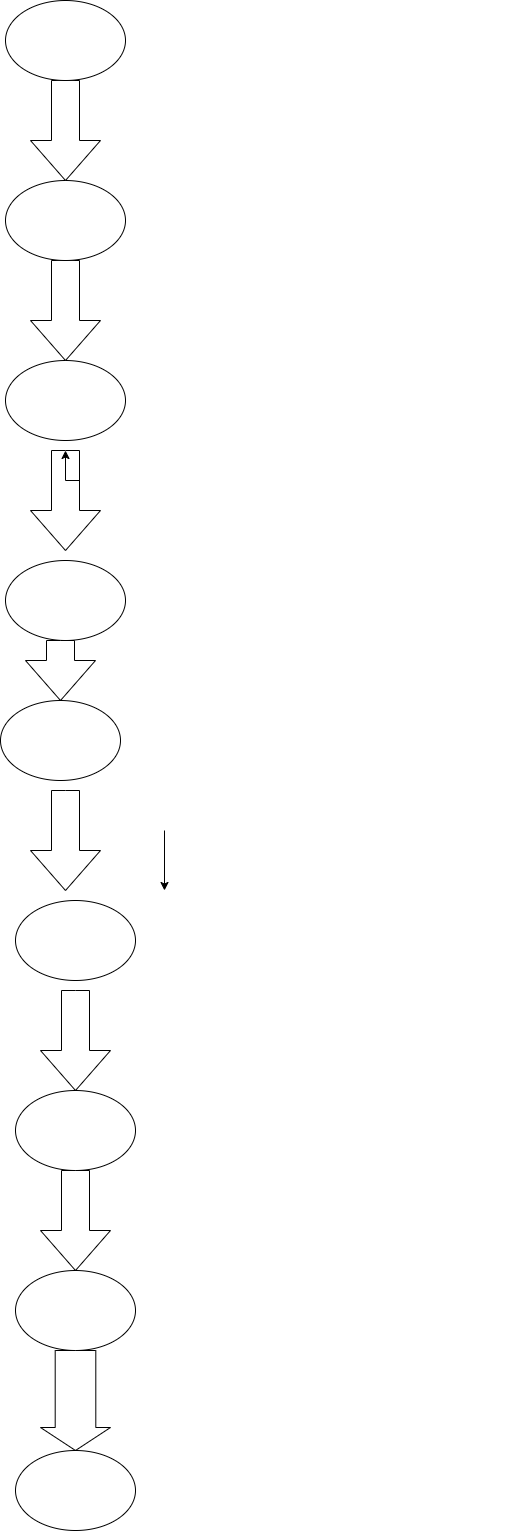

The diagram above was exported from draw.io. Its source (the exported page's mxGraphModel, read from the mxfile embedded in the PNG):
<mxGraphModel dx="1042" dy="562" grid="1" gridSize="10" guides="1" tooltips="1" connect="1" arrows="1" fold="1" page="1" pageScale="1" pageWidth="850" pageHeight="1100" math="0" shadow="0">
  <root>
    <mxCell id="0" />
    <mxCell id="1" parent="0" />
    <mxCell id="hyBy_LdiblDAQUZl2h1g-1" value="" style="ellipse;whiteSpace=wrap;html=1;" vertex="1" parent="1">
      <mxGeometry x="330" y="640" width="120" height="80" as="geometry" />
    </mxCell>
    <mxCell id="hyBy_LdiblDAQUZl2h1g-2" value="" style="html=1;shadow=0;dashed=0;align=center;verticalAlign=middle;shape=mxgraph.arrows2.arrow;dy=0.6;dx=40;direction=south;notch=0;" vertex="1" parent="1">
      <mxGeometry x="355" y="730" width="70" height="100" as="geometry" />
    </mxCell>
    <mxCell id="hyBy_LdiblDAQUZl2h1g-3" style="edgeStyle=orthogonalEdgeStyle;rounded=0;orthogonalLoop=1;jettySize=auto;html=1;exitX=0;exitY=0;exitDx=30;exitDy=21;exitPerimeter=0;entryX=0;entryY=0.5;entryDx=0;entryDy=0;entryPerimeter=0;" edge="1" parent="1" source="hyBy_LdiblDAQUZl2h1g-2" target="hyBy_LdiblDAQUZl2h1g-2">
      <mxGeometry relative="1" as="geometry" />
    </mxCell>
    <mxCell id="hyBy_LdiblDAQUZl2h1g-4" value="" style="ellipse;whiteSpace=wrap;html=1;" vertex="1" parent="1">
      <mxGeometry x="330" y="840" width="120" height="80" as="geometry" />
    </mxCell>
    <mxCell id="hyBy_LdiblDAQUZl2h1g-5" value="" style="html=1;shadow=0;dashed=0;align=center;verticalAlign=middle;shape=mxgraph.arrows2.arrow;dy=0.6;dx=40;direction=south;notch=0;" vertex="1" parent="1">
      <mxGeometry x="350" y="920" width="70" height="60" as="geometry" />
    </mxCell>
    <mxCell id="hyBy_LdiblDAQUZl2h1g-6" value="" style="ellipse;whiteSpace=wrap;html=1;" vertex="1" parent="1">
      <mxGeometry x="325" y="980" width="120" height="80" as="geometry" />
    </mxCell>
    <mxCell id="hyBy_LdiblDAQUZl2h1g-7" value="" style="html=1;shadow=0;dashed=0;align=center;verticalAlign=middle;shape=mxgraph.arrows2.arrow;dy=0;dx=38.6;direction=north;notch=0;" vertex="1" parent="1">
      <mxGeometry x="440" y="1170" width="400" as="geometry" />
    </mxCell>
    <mxCell id="hyBy_LdiblDAQUZl2h1g-8" style="edgeStyle=orthogonalEdgeStyle;rounded=0;orthogonalLoop=1;jettySize=auto;html=1;exitX=0;exitY=0;exitDx=60;exitDy=49;exitPerimeter=0;" edge="1" parent="1" source="hyBy_LdiblDAQUZl2h1g-7" target="hyBy_LdiblDAQUZl2h1g-7">
      <mxGeometry relative="1" as="geometry" />
    </mxCell>
    <mxCell id="hyBy_LdiblDAQUZl2h1g-9" value="" style="html=1;shadow=0;dashed=0;align=center;verticalAlign=middle;shape=mxgraph.arrows2.arrow;dy=0.6;dx=40;direction=south;notch=0;" vertex="1" parent="1">
      <mxGeometry x="355" y="1070" width="70" height="100" as="geometry" />
    </mxCell>
    <mxCell id="hyBy_LdiblDAQUZl2h1g-10" value="" style="ellipse;whiteSpace=wrap;html=1;" vertex="1" parent="1">
      <mxGeometry x="340" y="1180" width="120" height="80" as="geometry" />
    </mxCell>
    <mxCell id="hyBy_LdiblDAQUZl2h1g-11" value="" style="html=1;shadow=0;dashed=0;align=center;verticalAlign=middle;shape=mxgraph.arrows2.arrow;dy=0.6;dx=40;direction=south;notch=0;" vertex="1" parent="1">
      <mxGeometry x="365" y="1270" width="70" height="100" as="geometry" />
    </mxCell>
    <mxCell id="hyBy_LdiblDAQUZl2h1g-12" value="" style="ellipse;whiteSpace=wrap;html=1;" vertex="1" parent="1">
      <mxGeometry x="340" y="1370" width="120" height="80" as="geometry" />
    </mxCell>
    <mxCell id="hyBy_LdiblDAQUZl2h1g-13" value="" style="html=1;shadow=0;dashed=0;align=center;verticalAlign=middle;shape=mxgraph.arrows2.arrow;dy=0.6;dx=40;direction=south;notch=0;" vertex="1" parent="1">
      <mxGeometry x="365" y="1450" width="70" height="100" as="geometry" />
    </mxCell>
    <mxCell id="hyBy_LdiblDAQUZl2h1g-14" value="" style="ellipse;whiteSpace=wrap;html=1;" vertex="1" parent="1">
      <mxGeometry x="340" y="1550" width="120" height="80" as="geometry" />
    </mxCell>
    <mxCell id="hyBy_LdiblDAQUZl2h1g-15" value="" style="html=1;shadow=0;dashed=0;align=center;verticalAlign=middle;shape=mxgraph.arrows2.arrow;dy=0.6;dx=40;direction=south;notch=0;" vertex="1" parent="1">
      <mxGeometry x="355" y="540" width="70" height="100" as="geometry" />
    </mxCell>
    <mxCell id="hyBy_LdiblDAQUZl2h1g-16" value="" style="ellipse;whiteSpace=wrap;html=1;" vertex="1" parent="1">
      <mxGeometry x="330" y="460" width="120" height="80" as="geometry" />
    </mxCell>
    <mxCell id="hyBy_LdiblDAQUZl2h1g-17" value="" style="html=1;shadow=0;dashed=0;align=center;verticalAlign=middle;shape=mxgraph.arrows2.arrow;dy=0.6;dx=40;direction=south;notch=0;" vertex="1" parent="1">
      <mxGeometry x="355" y="360" width="70" height="100" as="geometry" />
    </mxCell>
    <mxCell id="hyBy_LdiblDAQUZl2h1g-18" value="" style="ellipse;whiteSpace=wrap;html=1;" vertex="1" parent="1">
      <mxGeometry x="330" y="280" width="120" height="80" as="geometry" />
    </mxCell>
    <mxCell id="hyBy_LdiblDAQUZl2h1g-19" value="" style="html=1;shadow=0;dashed=0;align=center;verticalAlign=middle;shape=mxgraph.arrows2.arrow;dy=0.42;dx=23;direction=south;notch=0;" vertex="1" parent="1">
      <mxGeometry x="365" y="1630" width="70" height="100" as="geometry" />
    </mxCell>
    <mxCell id="hyBy_LdiblDAQUZl2h1g-20" value="" style="ellipse;whiteSpace=wrap;html=1;" vertex="1" parent="1">
      <mxGeometry x="340" y="1730" width="120" height="80" as="geometry" />
    </mxCell>
  </root>
</mxGraphModel>